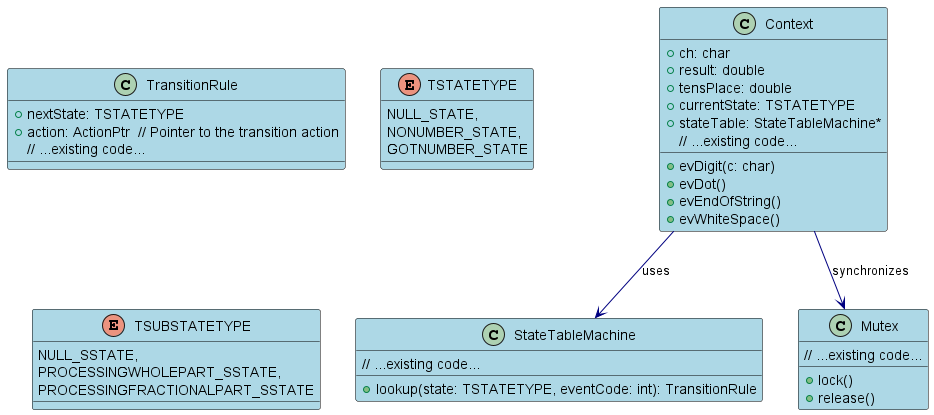

The diagram above was rendered by PlantUML. Its source (embedded in the PNG):
@startuml StateTableDesignPattern_ClassDiagram

skinparam class {
    BackgroundColor LightBlue
    ArrowColor Navy
    BorderColor Black
}

class Context {
    + ch: char
    + result: double
    + tensPlace: double
    + currentState: TSTATETYPE
    + stateTable: StateTableMachine*
    + evDigit(c: char)
    + evDot()
    + evEndOfString()
    + evWhiteSpace()
    // ...existing code...
}

class StateTableMachine {
    + lookup(state: TSTATETYPE, eventCode: int): TransitionRule
    // ...existing code...
}

class TransitionRule {
    + nextState: TSTATETYPE
    + action: ActionPtr  // Pointer to the transition action
    // ...existing code...
}

class Mutex {
    + lock()
    + release()
    // ...existing code...
}

Context --> StateTableMachine : uses
Context --> Mutex : synchronizes

enum TSTATETYPE {
    NULL_STATE,
    NONUMBER_STATE,
    GOTNUMBER_STATE
}

enum TSUBSTATETYPE {
    NULL_SSTATE,
    PROCESSINGWHOLEPART_SSTATE,
    PROCESSINGFRACTIONALPART_SSTATE
}

@enduml